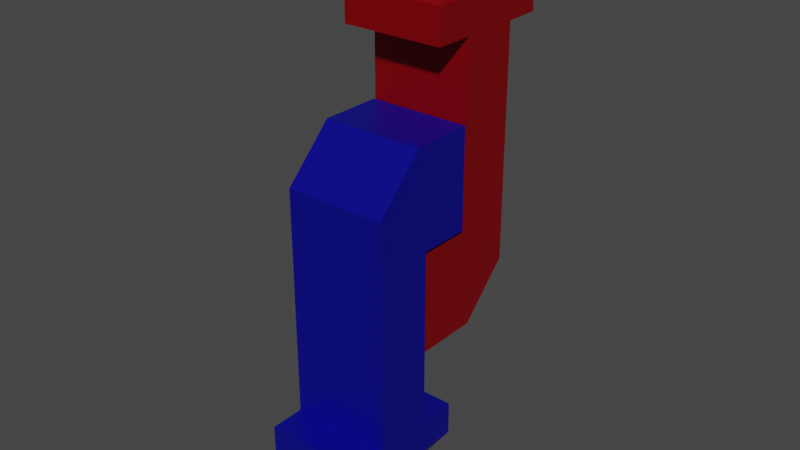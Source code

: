 # Source: topdown.blend  (saved by Blender 2.92.15; exported with 4.5.12 LTS)
import bpy
from mathutils import Matrix  # noqa: F401  (used for matrix-valued properties, if any)

bpy.ops.wm.read_factory_settings(use_empty=True)
scene = bpy.context.scene
scene.name = 'Scene'

# ---- collections
col_collection = bpy.data.collections.new('Collection'); scene.collection.children.link(col_collection)

# ---- materials (node trees are filled in below, after node groups)
mat_material = bpy.data.materials.new('Material')
mat_material.alpha_threshold = 0.0
mat_material.use_transparent_shadow = False
mat_material.line_color = (0.0, 0.0, 0.0, 1.0)
mat_material_001 = bpy.data.materials.new('Material.001')
mat_material_001.alpha_threshold = 0.0
mat_material_001.use_transparent_shadow = False
mat_material_001.line_color = (0.0, 0.0, 0.0, 1.0)

# ---- material node trees
mat_material.use_nodes = True; mat_material.node_tree.nodes.clear()
_N = mat_material.node_tree.nodes; _L = mat_material.node_tree.links
n0 = _N.new('ShaderNodeOutputMaterial'); n0.name = 'Material Output'; n0.location = (300, 300)
n1 = _N.new('ShaderNodeBsdfPrincipled'); n1.name = 'Principled BSDF'; n1.location = (10, 300)
n1.distribution = 'GGX'
n1.subsurface_method = 'BURLEY'
n1.inputs[0].default_value = (0.00576, 0.004603, 0.4097, 1.0)
n1.inputs[1].default_value = 0.5
n1.inputs[2].default_value = 0.4
n1.inputs[3].default_value = 1.45
n1.inputs[27].default_value = (0.0, 0.0, 0.0, 1.0)
n1.inputs[28].default_value = 1.0
_L.new(n1.outputs[0], n0.inputs[0])
n0.is_active_output = True
mat_material_001.use_nodes = True; mat_material_001.node_tree.nodes.clear()
_N = mat_material_001.node_tree.nodes; _L = mat_material_001.node_tree.links
n0 = _N.new('ShaderNodeOutputMaterial'); n0.name = 'Material Output'; n0.location = (300, 300)
n1 = _N.new('ShaderNodeBsdfPrincipled'); n1.name = 'Principled BSDF'; n1.location = (10, 300)
n1.distribution = 'GGX'
n1.subsurface_method = 'BURLEY'
n1.inputs[0].default_value = (0.3594, 0.0005797, 0.004663, 1.0)
n1.inputs[1].default_value = 0.5
n1.inputs[2].default_value = 0.4
n1.inputs[3].default_value = 1.45
n1.inputs[27].default_value = (0.0, 0.0, 0.0, 1.0)
n1.inputs[28].default_value = 1.0
_L.new(n1.outputs[0], n0.inputs[0])
n0.is_active_output = True

# ---- world
world_world = bpy.data.worlds.new('World'); scene.world = world_world
world_world.use_nodes = True; world_world.node_tree.nodes.clear()
_N = world_world.node_tree.nodes; _L = world_world.node_tree.links
n0 = _N.new('ShaderNodeOutputWorld'); n0.name = 'World Output'; n0.location = (300, 300)
n1 = _N.new('ShaderNodeBackground'); n1.name = 'Background'; n1.location = (10, 300)
n1.inputs[0].default_value = (0.05088, 0.05088, 0.05088, 1.0)
_L.new(n1.outputs[0], n0.inputs[0])
n0.is_active_output = True
world_world.color = (0.05088, 0.05088, 0.05088)
world_world.use_sun_shadow = False
world_world.sun_shadow_jitter_overblur = 0.0

# ---- meshes
me_cube = bpy.data.meshes.new('Cube')
me_cube.from_pydata([(1.0, 1.0, 1.0), (1.0, 1.0, -1.0), (1.0, -0.01541, 1.0), (1.0, -0.01541, -1.0), (-1.0, 1.0, 1.0), (-1.0, 1.0, -1.0), (-1.0, -0.01541, 1.0), (-1.0, -0.01541, -1.0), (1.0, 2.166, 1.0), (-1.0, 2.166, 1.0), (1.0, 1.202, -1.0), (1.0, 2.166, -0.03526), (-1.0, 2.166, -0.03526), (-1.0, 1.202, -1.0), (-1.0, 1.0, 3.836), (1.0, 1.0, 3.836), (-1.0, 2.166, 3.836), (1.0, 2.166, 3.836), (-1.0, 1.0, 5.161), (1.0, 1.0, 5.161), (-1.0, 2.166, 5.161), (1.0, 2.166, 5.161), (-1.0, 1.0, 4.499), (-1.0, 2.166, 4.499), (1.0, 2.166, 4.499), (1.0, 1.0, 4.499), (0.0, 1.0, -1.0), (0.0, -0.01541, 1.0), (0.0, -0.01541, -1.0), (0.0, 1.0, 1.0), (0.0, 2.166, 1.0), (0.0, 1.202, -1.0), (0.0, 2.166, -0.03526), (0.0, 1.0, 3.836), (0.0, 2.166, 3.836), (0.0, 1.0, 5.161), (0.0, 2.166, 5.161), (0.0, 1.0, 4.499), (0.0, 2.166, 4.499), (0.0, 1.0, 5.161), (1.0, 1.0, 5.161), (0.0, 2.166, 5.161), (1.0, 2.166, 5.161), (-1.0, 1.0, 4.499), (-1.0, 1.0, 5.161), (-1.0, 2.166, 5.161), (-1.0, 2.166, 4.499), (1.0, 2.166, 4.499), (1.0, 1.0, 4.499), (0.0, 1.0, 4.499), (0.0, 2.166, 4.499), (0.0, 0.2529, 5.161), (1.0, 0.2529, 5.161), (-1.0, 0.2529, 4.499), (-1.0, 0.2529, 5.161), (1.0, 0.2529, 4.499), (0.0, 0.2529, 4.499), (0.0, 2.843, 5.161), (1.0, 2.843, 5.161), (-1.0, 2.843, 5.161), (-1.0, 2.843, 4.499), (1.0, 2.843, 4.499), (0.0, 2.843, 4.499), (0.0, 1.479, 6.449), (0.1611, 1.479, 6.449), (0.0, 1.667, 6.449), (0.1611, 1.667, 6.449), (-0.1611, 1.479, 6.449), (-0.1611, 1.667, 6.449), (0.0, 1.479, 6.449), (0.1611, 1.479, 6.449), (0.0, 1.667, 6.449), (0.1611, 1.667, 6.449), (-0.1611, 1.479, 6.449), (-0.1611, 1.667, 6.449), (0.1611, 1.359, 6.449), (0.0, 1.776, 6.449), (0.0, 1.359, 6.449), (-0.1611, 1.359, 6.449), (0.1611, 1.776, 6.449), (-0.1611, 1.776, 6.449)], [], [(29, 4, 6, 27), (28, 27, 6, 7), (7, 6, 4, 5), (26, 1, 3, 28), (1, 0, 2, 3), (5, 4, 9, 12, 13), (0, 1, 10, 11, 8), (32, 30, 8, 11), (0, 8, 17, 15), (31, 13, 12, 32), (26, 5, 13, 31), (23, 22, 18, 20), (9, 4, 14, 16), (30, 9, 16, 34), (29, 0, 15, 33), (59, 45, 74, 80), (24, 38, 50, 47), (25, 24, 21, 19), (19, 35, 39, 40), (33, 15, 25, 37), (15, 17, 24, 25), (34, 16, 23, 38), (16, 14, 22, 23), (17, 34, 38, 24), (14, 33, 37, 22), (21, 24, 47, 42), (37, 25, 48, 49), (54, 51, 77, 78), (4, 29, 33, 14), (8, 30, 34, 17), (1, 26, 31, 10), (10, 31, 32, 11), (12, 9, 30, 32), (5, 26, 28, 7), (3, 2, 27, 28), (0, 29, 27, 2), (47, 50, 62, 61), (49, 48, 55, 56), (48, 40, 52, 55), (20, 18, 67, 68), (18, 22, 43, 44), (38, 23, 46, 50), (25, 19, 40, 48), (36, 21, 42, 41), (35, 18, 44, 39), (22, 37, 49, 43), (20, 36, 41, 45), (23, 20, 45, 46), (56, 55, 52, 51), (53, 56, 51, 54), (18, 35, 63, 67), (43, 49, 56, 53), (44, 43, 53, 54), (52, 40, 70, 75), (62, 60, 59, 57), (61, 62, 57, 58), (46, 45, 59, 60), (19, 21, 66, 64), (42, 47, 61, 58), (50, 46, 60, 62), (63, 64, 66, 65), (67, 63, 65, 68), (74, 71, 76, 80), (69, 73, 78, 77), (70, 69, 77, 75), (71, 72, 79, 76), (36, 20, 68, 65), (58, 57, 76, 79), (40, 39, 69, 70), (39, 44, 73, 69), (41, 42, 72, 71), (45, 41, 71, 74), (51, 52, 75, 77), (35, 19, 64, 63), (42, 58, 79, 72), (57, 59, 80, 76), (44, 54, 78, 73), (21, 36, 65, 66)])
_uv = me_cube.uv_layers.new(name='UVMap')
_uv.uv.foreach_set('vector', [0.75, 0.5, 0.875, 0.5, 0.875, 0.75, 0.75, 0.75, 0.375, 0.875, 0.625, 0.875, 0.625, 1.0, 0.375, 1.0, 0.375, 0.0, 0.625, 0.0, 0.625, 0.25, 0.375, 0.25, 0.25, 0.5, 0.375, 0.5, 0.375, 0.75, 0.25, 0.75, 0.375, 0.5, 0.625, 0.5, 0.625, 0.75, 0.375, 0.75, 0.375, 0.25, 0.625, 0.25, 0.625, 0.25, 0.4956, 0.25, 0.375, 0.25, 0.625, 0.5, 0.375, 0.5, 0.375, 0.5, 0.4956, 0.5, 0.625, 0.5, 0.4956, 0.375, 0.625, 0.375, 0.625, 0.5, 0.4956, 0.5, 0.625, 0.5, 0.625, 0.5, 0.625, 0.5, 0.625, 0.5, 0.25, 0.5, 0.125, 0.5, 0.125, 0.5, 0.25, 0.5, 0.25, 0.5, 0.125, 0.5, 0.125, 0.5, 0.25, 0.5, 0.625, 0.25, 0.625, 0.25, 0.625, 0.25, 0.625, 0.25, 0.625, 0.25, 0.625, 0.25, 0.625, 0.25, 0.625, 0.25, 0.625, 0.375, 0.625, 0.25, 0.625, 0.25, 0.625, 0.375, 0.75, 0.5, 0.625, 0.5, 0.625, 0.5, 0.75, 0.5, 0.625, 0.25, 0.625, 0.25, 0.625, 0.25, 0.625, 0.25, 0.625, 0.5, 0.625, 0.375, 0.625, 0.375, 0.625, 0.5, 0.625, 0.5, 0.625, 0.5, 0.625, 0.5, 0.625, 0.5, 0.625, 0.5, 0.75, 0.5, 0.75, 0.5, 0.625, 0.5, 0.75, 0.5, 0.625, 0.5, 0.625, 0.5, 0.75, 0.5, 0.625, 0.5, 0.625, 0.5, 0.625, 0.5, 0.625, 0.5, 0.625, 0.375, 0.625, 0.25, 0.625, 0.25, 0.625, 0.375, 0.625, 0.25, 0.625, 0.25, 0.625, 0.25, 0.625, 0.25, 0.625, 0.5, 0.625, 0.375, 0.625, 0.375, 0.625, 0.5, 0.875, 0.5, 0.75, 0.5, 0.75, 0.5, 0.875, 0.5, 0.625, 0.5, 0.625, 0.5, 0.625, 0.5, 0.625, 0.5, 0.75, 0.5, 0.625, 0.5, 0.625, 0.5, 0.75, 0.5, 0.875, 0.5, 0.75, 0.5, 0.75, 0.5, 0.875, 0.5, 0.875, 0.5, 0.75, 0.5, 0.75, 0.5, 0.875, 0.5, 0.625, 0.5, 0.625, 0.375, 0.625, 0.375, 0.625, 0.5, 0.375, 0.5, 0.25, 0.5, 0.25, 0.5, 0.375, 0.5, 0.375, 0.5, 0.25, 0.5, 0.25, 0.5, 0.375, 0.5, 0.4956, 0.25, 0.625, 0.25, 0.625, 0.375, 0.4956, 0.375, 0.125, 0.5, 0.25, 0.5, 0.25, 0.75, 0.125, 0.75, 0.375, 0.75, 0.625, 0.75, 0.625, 0.875, 0.375, 0.875, 0.625, 0.5, 0.75, 0.5, 0.75, 0.75, 0.625, 0.75, 0.625, 0.5, 0.625, 0.375, 0.625, 0.375, 0.625, 0.5, 0.75, 0.5, 0.625, 0.5, 0.625, 0.5, 0.75, 0.5, 0.625, 0.5, 0.625, 0.5, 0.625, 0.5, 0.625, 0.5, 0.625, 0.25, 0.625, 0.25, 0.625, 0.25, 0.625, 0.25, 0.625, 0.25, 0.625, 0.25, 0.625, 0.25, 0.625, 0.25, 0.625, 0.375, 0.625, 0.25, 0.625, 0.25, 0.625, 0.375, 0.625, 0.5, 0.625, 0.5, 0.625, 0.5, 0.625, 0.5, 0.75, 0.5, 0.625, 0.5, 0.625, 0.5, 0.75, 0.5, 0.75, 0.5, 0.875, 0.5, 0.875, 0.5, 0.75, 0.5, 0.875, 0.5, 0.75, 0.5, 0.75, 0.5, 0.875, 0.5, 0.875, 0.5, 0.75, 0.5, 0.75, 0.5, 0.875, 0.5, 0.625, 0.25, 0.625, 0.25, 0.625, 0.25, 0.625, 0.25, 0.75, 0.5, 0.625, 0.5, 0.625, 0.5, 0.75, 0.5, 0.875, 0.5, 0.75, 0.5, 0.75, 0.5, 0.875, 0.5, 0.875, 0.5, 0.75, 0.5, 0.75, 0.5, 0.875, 0.5, 0.875, 0.5, 0.75, 0.5, 0.75, 0.5, 0.875, 0.5, 0.625, 0.25, 0.625, 0.25, 0.625, 0.25, 0.625, 0.25, 0.625, 0.5, 0.625, 0.5, 0.625, 0.5, 0.625, 0.5, 0.625, 0.375, 0.625, 0.25, 0.625, 0.25, 0.625, 0.375, 0.625, 0.5, 0.625, 0.375, 0.625, 0.375, 0.625, 0.5, 0.625, 0.25, 0.625, 0.25, 0.625, 0.25, 0.625, 0.25, 0.625, 0.5, 0.625, 0.5, 0.625, 0.5, 0.625, 0.5, 0.625, 0.5, 0.625, 0.5, 0.625, 0.5, 0.625, 0.5, 0.625, 0.375, 0.625, 0.25, 0.625, 0.25, 0.625, 0.375, 0.75, 0.5, 0.625, 0.5, 0.625, 0.5, 0.75, 0.5, 0.875, 0.5, 0.75, 0.5, 0.75, 0.5, 0.875, 0.5, 0.875, 0.5, 0.75, 0.5, 0.75, 0.5, 0.875, 0.5, 0.75, 0.5, 0.875, 0.5, 0.875, 0.5, 0.75, 0.5, 0.625, 0.5, 0.75, 0.5, 0.75, 0.5, 0.625, 0.5, 0.75, 0.5, 0.625, 0.5, 0.625, 0.5, 0.75, 0.5, 0.75, 0.5, 0.875, 0.5, 0.875, 0.5, 0.75, 0.5, 0.625, 0.5, 0.625, 0.375, 0.625, 0.375, 0.625, 0.5, 0.625, 0.5, 0.75, 0.5, 0.75, 0.5, 0.625, 0.5, 0.75, 0.5, 0.875, 0.5, 0.875, 0.5, 0.75, 0.5, 0.75, 0.5, 0.625, 0.5, 0.625, 0.5, 0.75, 0.5, 0.875, 0.5, 0.75, 0.5, 0.75, 0.5, 0.875, 0.5, 0.75, 0.5, 0.625, 0.5, 0.625, 0.5, 0.75, 0.5, 0.75, 0.5, 0.625, 0.5, 0.625, 0.5, 0.75, 0.5, 0.625, 0.5, 0.625, 0.5, 0.625, 0.5, 0.625, 0.5, 0.625, 0.375, 0.625, 0.25, 0.625, 0.25, 0.625, 0.375, 0.625, 0.25, 0.625, 0.25, 0.625, 0.25, 0.625, 0.25, 0.625, 0.5, 0.75, 0.5, 0.75, 0.5, 0.625, 0.5])
me_cube.materials.append(mat_material)
me_cube.use_remesh_preserve_volume = False
me_cube.use_remesh_preserve_attributes = False
me_cube.use_mirror_vertex_groups = False
me_cube.update()
me_cube_001 = bpy.data.meshes.new('Cube.001')
me_cube_001.from_pydata([(1.0, 1.0, 1.0), (1.0, 1.0, -1.0), (1.0, -0.01541, 1.0), (1.0, -0.01541, -1.0), (-1.0, 1.0, 1.0), (-1.0, 1.0, -1.0), (-1.0, -0.01541, 1.0), (-1.0, -0.01541, -1.0), (1.0, 2.166, 1.0), (-1.0, 2.166, 1.0), (1.0, 1.202, -1.0), (1.0, 2.166, -0.03526), (-1.0, 2.166, -0.03526), (-1.0, 1.202, -1.0), (-1.0, 1.0, 3.836), (1.0, 1.0, 3.836), (-1.0, 2.166, 3.836), (1.0, 2.166, 3.836), (-1.0, 1.0, 5.161), (1.0, 1.0, 5.161), (-1.0, 2.166, 5.161), (1.0, 2.166, 5.161), (-1.0, 1.0, 4.499), (-1.0, 2.166, 4.499), (1.0, 2.166, 4.499), (1.0, 1.0, 4.499), (0.0, 1.0, -1.0), (0.0, -0.01541, 1.0), (0.0, -0.01541, -1.0), (0.0, 1.0, 1.0), (0.0, 2.166, 1.0), (0.0, 1.202, -1.0), (0.0, 2.166, -0.03526), (0.0, 1.0, 3.836), (0.0, 2.166, 3.836), (0.0, 1.0, 5.161), (0.0, 2.166, 5.161), (0.0, 1.0, 4.499), (0.0, 2.166, 4.499), (0.0, 1.0, 5.161), (1.0, 1.0, 5.161), (0.0, 2.166, 5.161), (1.0, 2.166, 5.161), (-1.0, 1.0, 4.499), (-1.0, 1.0, 5.161), (-1.0, 2.166, 5.161), (-1.0, 2.166, 4.499), (1.0, 2.166, 4.499), (1.0, 1.0, 4.499), (0.0, 1.0, 4.499), (0.0, 2.166, 4.499), (0.0, 0.2529, 5.161), (1.0, 0.2529, 5.161), (-1.0, 0.2529, 4.499), (-1.0, 0.2529, 5.161), (1.0, 0.2529, 4.499), (0.0, 0.2529, 4.499), (0.0, 2.843, 5.161), (1.0, 2.843, 5.161), (-1.0, 2.843, 5.161), (-1.0, 2.843, 4.499), (1.0, 2.843, 4.499), (0.0, 2.843, 4.499), (0.0, 1.479, 6.449), (0.1611, 1.479, 6.449), (0.0, 1.667, 6.449), (0.1611, 1.667, 6.449), (-0.1611, 1.479, 6.449), (-0.1611, 1.667, 6.449), (0.0, 1.479, 6.449), (0.1611, 1.479, 6.449), (0.0, 1.667, 6.449), (0.1611, 1.667, 6.449), (-0.1611, 1.479, 6.449), (-0.1611, 1.667, 6.449), (0.1611, 1.359, 6.449), (0.0, 1.776, 6.449), (0.0, 1.359, 6.449), (-0.1611, 1.359, 6.449), (0.1611, 1.776, 6.449), (-0.1611, 1.776, 6.449)], [], [(29, 4, 6, 27), (28, 27, 6, 7), (7, 6, 4, 5), (26, 1, 3, 28), (1, 0, 2, 3), (5, 4, 9, 12, 13), (0, 1, 10, 11, 8), (32, 30, 8, 11), (0, 8, 17, 15), (31, 13, 12, 32), (26, 5, 13, 31), (23, 22, 18, 20), (9, 4, 14, 16), (30, 9, 16, 34), (29, 0, 15, 33), (59, 45, 74, 80), (24, 38, 50, 47), (25, 24, 21, 19), (19, 35, 39, 40), (33, 15, 25, 37), (15, 17, 24, 25), (34, 16, 23, 38), (16, 14, 22, 23), (17, 34, 38, 24), (14, 33, 37, 22), (21, 24, 47, 42), (37, 25, 48, 49), (54, 51, 77, 78), (4, 29, 33, 14), (8, 30, 34, 17), (1, 26, 31, 10), (10, 31, 32, 11), (12, 9, 30, 32), (5, 26, 28, 7), (3, 2, 27, 28), (0, 29, 27, 2), (47, 50, 62, 61), (49, 48, 55, 56), (48, 40, 52, 55), (20, 18, 67, 68), (18, 22, 43, 44), (38, 23, 46, 50), (25, 19, 40, 48), (36, 21, 42, 41), (35, 18, 44, 39), (22, 37, 49, 43), (20, 36, 41, 45), (23, 20, 45, 46), (56, 55, 52, 51), (53, 56, 51, 54), (18, 35, 63, 67), (43, 49, 56, 53), (44, 43, 53, 54), (52, 40, 70, 75), (62, 60, 59, 57), (61, 62, 57, 58), (46, 45, 59, 60), (19, 21, 66, 64), (42, 47, 61, 58), (50, 46, 60, 62), (63, 64, 66, 65), (67, 63, 65, 68), (74, 71, 76, 80), (69, 73, 78, 77), (70, 69, 77, 75), (71, 72, 79, 76), (36, 20, 68, 65), (58, 57, 76, 79), (40, 39, 69, 70), (39, 44, 73, 69), (41, 42, 72, 71), (45, 41, 71, 74), (51, 52, 75, 77), (35, 19, 64, 63), (42, 58, 79, 72), (57, 59, 80, 76), (44, 54, 78, 73), (21, 36, 65, 66)])
_uv = me_cube_001.uv_layers.new(name='UVMap')
_uv.uv.foreach_set('vector', [0.75, 0.5, 0.875, 0.5, 0.875, 0.75, 0.75, 0.75, 0.375, 0.875, 0.625, 0.875, 0.625, 1.0, 0.375, 1.0, 0.375, 0.0, 0.625, 0.0, 0.625, 0.25, 0.375, 0.25, 0.25, 0.5, 0.375, 0.5, 0.375, 0.75, 0.25, 0.75, 0.375, 0.5, 0.625, 0.5, 0.625, 0.75, 0.375, 0.75, 0.375, 0.25, 0.625, 0.25, 0.625, 0.25, 0.4956, 0.25, 0.375, 0.25, 0.625, 0.5, 0.375, 0.5, 0.375, 0.5, 0.4956, 0.5, 0.625, 0.5, 0.4956, 0.375, 0.625, 0.375, 0.625, 0.5, 0.4956, 0.5, 0.625, 0.5, 0.625, 0.5, 0.625, 0.5, 0.625, 0.5, 0.25, 0.5, 0.125, 0.5, 0.125, 0.5, 0.25, 0.5, 0.25, 0.5, 0.125, 0.5, 0.125, 0.5, 0.25, 0.5, 0.625, 0.25, 0.625, 0.25, 0.625, 0.25, 0.625, 0.25, 0.625, 0.25, 0.625, 0.25, 0.625, 0.25, 0.625, 0.25, 0.625, 0.375, 0.625, 0.25, 0.625, 0.25, 0.625, 0.375, 0.75, 0.5, 0.625, 0.5, 0.625, 0.5, 0.75, 0.5, 0.625, 0.25, 0.625, 0.25, 0.625, 0.25, 0.625, 0.25, 0.625, 0.5, 0.625, 0.375, 0.625, 0.375, 0.625, 0.5, 0.625, 0.5, 0.625, 0.5, 0.625, 0.5, 0.625, 0.5, 0.625, 0.5, 0.75, 0.5, 0.75, 0.5, 0.625, 0.5, 0.75, 0.5, 0.625, 0.5, 0.625, 0.5, 0.75, 0.5, 0.625, 0.5, 0.625, 0.5, 0.625, 0.5, 0.625, 0.5, 0.625, 0.375, 0.625, 0.25, 0.625, 0.25, 0.625, 0.375, 0.625, 0.25, 0.625, 0.25, 0.625, 0.25, 0.625, 0.25, 0.625, 0.5, 0.625, 0.375, 0.625, 0.375, 0.625, 0.5, 0.875, 0.5, 0.75, 0.5, 0.75, 0.5, 0.875, 0.5, 0.625, 0.5, 0.625, 0.5, 0.625, 0.5, 0.625, 0.5, 0.75, 0.5, 0.625, 0.5, 0.625, 0.5, 0.75, 0.5, 0.875, 0.5, 0.75, 0.5, 0.75, 0.5, 0.875, 0.5, 0.875, 0.5, 0.75, 0.5, 0.75, 0.5, 0.875, 0.5, 0.625, 0.5, 0.625, 0.375, 0.625, 0.375, 0.625, 0.5, 0.375, 0.5, 0.25, 0.5, 0.25, 0.5, 0.375, 0.5, 0.375, 0.5, 0.25, 0.5, 0.25, 0.5, 0.375, 0.5, 0.4956, 0.25, 0.625, 0.25, 0.625, 0.375, 0.4956, 0.375, 0.125, 0.5, 0.25, 0.5, 0.25, 0.75, 0.125, 0.75, 0.375, 0.75, 0.625, 0.75, 0.625, 0.875, 0.375, 0.875, 0.625, 0.5, 0.75, 0.5, 0.75, 0.75, 0.625, 0.75, 0.625, 0.5, 0.625, 0.375, 0.625, 0.375, 0.625, 0.5, 0.75, 0.5, 0.625, 0.5, 0.625, 0.5, 0.75, 0.5, 0.625, 0.5, 0.625, 0.5, 0.625, 0.5, 0.625, 0.5, 0.625, 0.25, 0.625, 0.25, 0.625, 0.25, 0.625, 0.25, 0.625, 0.25, 0.625, 0.25, 0.625, 0.25, 0.625, 0.25, 0.625, 0.375, 0.625, 0.25, 0.625, 0.25, 0.625, 0.375, 0.625, 0.5, 0.625, 0.5, 0.625, 0.5, 0.625, 0.5, 0.75, 0.5, 0.625, 0.5, 0.625, 0.5, 0.75, 0.5, 0.75, 0.5, 0.875, 0.5, 0.875, 0.5, 0.75, 0.5, 0.875, 0.5, 0.75, 0.5, 0.75, 0.5, 0.875, 0.5, 0.875, 0.5, 0.75, 0.5, 0.75, 0.5, 0.875, 0.5, 0.625, 0.25, 0.625, 0.25, 0.625, 0.25, 0.625, 0.25, 0.75, 0.5, 0.625, 0.5, 0.625, 0.5, 0.75, 0.5, 0.875, 0.5, 0.75, 0.5, 0.75, 0.5, 0.875, 0.5, 0.875, 0.5, 0.75, 0.5, 0.75, 0.5, 0.875, 0.5, 0.875, 0.5, 0.75, 0.5, 0.75, 0.5, 0.875, 0.5, 0.625, 0.25, 0.625, 0.25, 0.625, 0.25, 0.625, 0.25, 0.625, 0.5, 0.625, 0.5, 0.625, 0.5, 0.625, 0.5, 0.625, 0.375, 0.625, 0.25, 0.625, 0.25, 0.625, 0.375, 0.625, 0.5, 0.625, 0.375, 0.625, 0.375, 0.625, 0.5, 0.625, 0.25, 0.625, 0.25, 0.625, 0.25, 0.625, 0.25, 0.625, 0.5, 0.625, 0.5, 0.625, 0.5, 0.625, 0.5, 0.625, 0.5, 0.625, 0.5, 0.625, 0.5, 0.625, 0.5, 0.625, 0.375, 0.625, 0.25, 0.625, 0.25, 0.625, 0.375, 0.75, 0.5, 0.625, 0.5, 0.625, 0.5, 0.75, 0.5, 0.875, 0.5, 0.75, 0.5, 0.75, 0.5, 0.875, 0.5, 0.875, 0.5, 0.75, 0.5, 0.75, 0.5, 0.875, 0.5, 0.75, 0.5, 0.875, 0.5, 0.875, 0.5, 0.75, 0.5, 0.625, 0.5, 0.75, 0.5, 0.75, 0.5, 0.625, 0.5, 0.75, 0.5, 0.625, 0.5, 0.625, 0.5, 0.75, 0.5, 0.75, 0.5, 0.875, 0.5, 0.875, 0.5, 0.75, 0.5, 0.625, 0.5, 0.625, 0.375, 0.625, 0.375, 0.625, 0.5, 0.625, 0.5, 0.75, 0.5, 0.75, 0.5, 0.625, 0.5, 0.75, 0.5, 0.875, 0.5, 0.875, 0.5, 0.75, 0.5, 0.75, 0.5, 0.625, 0.5, 0.625, 0.5, 0.75, 0.5, 0.875, 0.5, 0.75, 0.5, 0.75, 0.5, 0.875, 0.5, 0.75, 0.5, 0.625, 0.5, 0.625, 0.5, 0.75, 0.5, 0.75, 0.5, 0.625, 0.5, 0.625, 0.5, 0.75, 0.5, 0.625, 0.5, 0.625, 0.5, 0.625, 0.5, 0.625, 0.5, 0.625, 0.375, 0.625, 0.25, 0.625, 0.25, 0.625, 0.375, 0.625, 0.25, 0.625, 0.25, 0.625, 0.25, 0.625, 0.25, 0.625, 0.5, 0.75, 0.5, 0.75, 0.5, 0.625, 0.5])
me_cube_001.materials.append(mat_material_001)
me_cube_001.use_remesh_preserve_volume = False
me_cube_001.use_remesh_preserve_attributes = False
me_cube_001.use_mirror_vertex_groups = False
me_cube_001.update()

# ---- objects
ob_cube = bpy.data.objects.new('Cube', me_cube)
ob_cube_001 = bpy.data.objects.new('Cube.001', me_cube_001)

# ---- transforms, parenting, visibility, modifiers, constraints
ob_cube.location = (4.073e-16, 0.9595, 1.973)
ob_cube.rotation_euler = (3.142, 0.0, 0.0)
ob_cube.lock_rotations_4d = False
ob_cube.empty_display_type = 'ARROWS'
ob_cube.lineart.crease_threshold = 0.0
ob_cube_001.location = (0.0, 0.0, 0.0)
ob_cube_001.lock_rotations_4d = False
ob_cube_001.empty_display_type = 'ARROWS'
ob_cube_001.lineart.crease_threshold = 0.0

# ---- collection membership
col_collection.objects.link(ob_cube)
col_collection.objects.link(ob_cube_001)

# ---- scene / render settings (as saved in the file)
scene.frame_start = 1; scene.frame_end = 250; scene.frame_set(1)
scene.render.engine = 'BLENDER_EEVEE_NEXT'
scene.cycles.use_denoising = False
scene.cycles.samples = 128
scene.cycles.sampling_pattern = 'TABULATED_SOBOL'
scene.cycles.use_adaptive_sampling = False
scene.cycles.use_light_tree = False
scene.view_settings.view_transform = 'Filmic'
bpy.context.view_layer.update()

# ---- added for rendering (the .blend has no active camera and no usable light): camera, sun
cam_auto = bpy.data.cameras.new('AutoCamera')
cam_auto.lens = 50.0
cam_auto.sensor_width = 36.0
cam_auto.clip_end = 1000.0
ob_auto_camera = bpy.data.objects.new('AutoCamera', cam_auto)
scene.collection.objects.link(ob_auto_camera)
ob_auto_camera.location = (11.1679, -12.9217, 9.92093)
ob_auto_camera.rotation_euler = (1.09748, -7.21219e-08, 0.694738)
scene.camera = ob_auto_camera
light_auto_sun = bpy.data.lights.new('AutoSun', 'SUN')
light_auto_sun.energy = 3.0
light_auto_sun.angle = 0.0523599
ob_auto_sun = bpy.data.objects.new('AutoSun', light_auto_sun)
scene.collection.objects.link(ob_auto_sun)
ob_auto_sun.rotation_euler = (0.872665, 0.174533, 0.523599)
bpy.context.view_layer.update()
